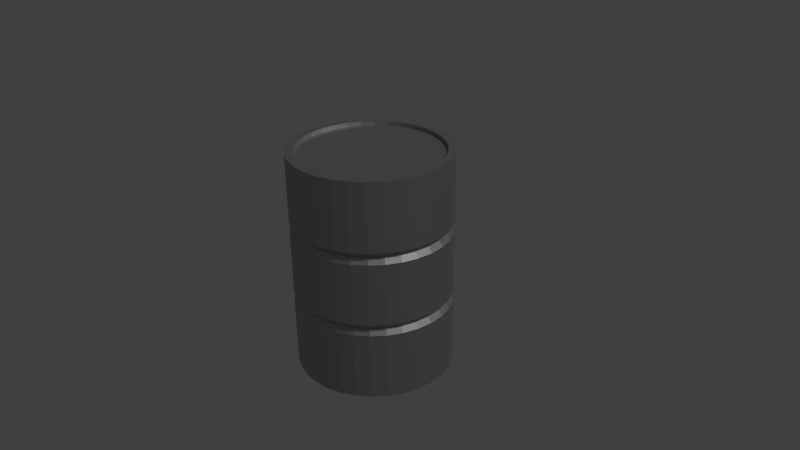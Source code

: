 # Source: can.blend  (saved by Blender 2.76.0; exported with 4.5.12 LTS)
import bpy
from mathutils import Matrix  # noqa: F401  (used for matrix-valued properties, if any)

bpy.ops.wm.read_factory_settings(use_empty=True)
scene = bpy.context.scene
scene.name = 'Scene'

# ---- collections
col_collection_1 = bpy.data.collections.new('Collection 1'); scene.collection.children.link(col_collection_1)

# ---- materials (node trees are filled in below, after node groups)
mat_metal = bpy.data.materials.new('Metal')
mat_metal.alpha_threshold = 0.0
mat_metal.roughness = 0.5
mat_metal.line_color = (0.0, 0.0, 0.0, 1.0)

# ---- material node trees
mat_metal.use_nodes = True; mat_metal.node_tree.nodes.clear()
_N = mat_metal.node_tree.nodes; _L = mat_metal.node_tree.links
n0 = _N.new('ShaderNodeOutputMaterial'); n0.name = 'Material Output'; n0.location = (300, 300)
n1 = _N.new('ShaderNodeBsdfAnisotropic'); n1.name = 'Glossy BSDF'; n1.location = (10, 300)
n1.distribution = 'GGX'
n1.inputs[0].default_value = (0.5277, 0.5277, 0.5277, 1.0)
n1.inputs[1].default_value = 0.5489
_L.new(n1.outputs[0], n0.inputs[0])
n0.is_active_output = True

# ---- world
world_world = bpy.data.worlds.new('World'); scene.world = world_world
world_world.color = (0.05088, 0.05088, 0.05088)
world_world.use_sun_shadow = False
world_world.sun_shadow_jitter_overblur = 0.0
world_world.cycles.sampling_method = 'MANUAL'
world_world.cycles.sample_map_resolution = 256

# ---- cameras
cam_camera = bpy.data.cameras.new('Camera')
cam_camera.clip_end = 100.0
cam_camera.lens = 35.0
cam_camera.sensor_width = 32.0
cam_camera.sensor_height = 18.0
cam_camera.ortho_scale = 7.314
cam_camera.dof.focus_distance = 0.0

# ---- lights
light_lamp = bpy.data.lights.new('Lamp', 'SUN')
light_lamp.transmission_factor = 0.0
light_lamp.cutoff_distance = 30.0
light_lamp.angle = 0.1993
light_lamp.energy = 1.0
light_lamp.shadow_buffer_clip_start = 1.001
light_lamp.shadow_soft_size = 0.1
light_lamp.shadow_cascade_max_distance = 1000.0
light_lamp.cycles.use_multiple_importance_sampling = False

# ---- meshes
me_cylinder = bpy.data.meshes.new('Cylinder')
me_cylinder.from_pydata([(0.0, 1.0, -0.3333), (0.0, 1.0, 0.3333), (0.1951, 0.9808, 0.3333), (0.1951, 0.9808, -0.3333), (0.3827, 0.9239, 0.3333), (0.3827, 0.9239, -0.3333), (0.5556, 0.8315, 0.3333), (0.5556, 0.8315, -0.3333), (0.7071, 0.7071, -0.3333), (0.8315, 0.5556, 0.3333), (0.8315, 0.5556, -0.3333), (0.9239, 0.3827, 0.3333), (0.9239, 0.3827, -0.3333), (0.9808, 0.1951, 0.3333), (0.9808, 0.1951, -0.3333), (1.0, 7.55e-08, 0.3333), (1.0, 7.55e-08, -0.3333), (0.9808, -0.1951, 0.3333), (0.9808, -0.1951, -0.3333), (0.9239, -0.3827, 0.3333), (0.9239, -0.3827, -0.3333), (0.8315, -0.5556, 0.3333), (0.8315, -0.5556, -0.3333), (0.7071, -0.7071, 0.3333), (0.7071, -0.7071, -0.3333), (0.5556, -0.8315, 0.3333), (0.5556, -0.8315, -0.3333), (0.3827, -0.9239, 0.3333), (0.3827, -0.9239, -0.3333), (0.1951, -0.9808, 0.3333), (0.1951, -0.9808, -0.3333), (-3.258e-07, -1.0, 0.3333), (-3.258e-07, -1.0, -0.3333), (-0.1951, -0.9808, -0.3333), (-0.3827, -0.9239, 0.3333), (-0.3827, -0.9239, -0.3333), (-0.5556, -0.8315, 0.3333), (-0.5556, -0.8315, -0.3333), (-0.7071, -0.7071, 0.3333), (-0.7071, -0.7071, -0.3333), (-0.8315, -0.5556, 0.3333), (-0.8315, -0.5556, -0.3333), (-0.9239, -0.3827, 0.3333), (-0.9239, -0.3827, -0.3333), (-0.9808, -0.1951, 0.3333), (-0.9808, -0.1951, -0.3333), (-1.0, 9.656e-07, 0.3333), (-1.0, 9.656e-07, -0.3333), (-0.9808, 0.1951, 0.3333), (-0.9808, 0.1951, -0.3333), (-0.9239, 0.3827, 0.3333), (-0.9239, 0.3827, -0.3333), (-0.8315, 0.5556, 0.3333), (-0.8315, 0.5556, -0.3333), (-0.7071, 0.7071, 0.3333), (-0.7071, 0.7071, -0.3333), (-0.5556, 0.8315, 0.3333), (-0.5556, 0.8315, -0.3333), (-0.3827, 0.9239, -0.3333), (-0.1951, 0.9808, -0.3333), (0.7071, 0.7071, 0.3333), (-0.1951, -0.9808, 0.3333), (-0.3827, 0.9239, 0.3333), (-0.1951, 0.9808, 0.3333), (0.2048, 1.03, 1.0), (-5.949e-09, 1.05, 1.0), (-5.949e-09, 1.05, 0.3845), (0.4018, 0.9701, 1.0), (0.5833, 0.873, 1.0), (0.7425, 0.7425, 1.0), (0.873, 0.5833, 1.0), (0.9701, 0.4018, 1.0), (1.03, 0.2048, 1.0), (1.05, 6.47e-08, 1.0), (1.03, -0.2048, 1.0), (0.9701, -0.4018, 1.0), (0.873, -0.5833, 1.0), (0.7425, -0.7425, 1.0), (0.5833, -0.873, 1.0), (0.4018, -0.9701, 1.0), (0.2048, -1.03, 1.0), (-3.481e-07, -1.05, 1.0), (-0.2048, -1.03, 1.0), (-0.4018, -0.9701, 1.0), (-0.5833, -0.873, 1.0), (-0.7425, -0.7425, 1.0), (-0.873, -0.5833, 1.0), (-0.9701, -0.4018, 1.0), (-1.03, -0.2048, 1.0), (-1.05, 9.993e-07, 1.0), (-1.03, 0.2048, 1.0), (-0.9701, 0.4018, 1.0), (-0.873, 0.5833, 1.0), (-0.7425, 0.7425, 1.0), (-0.5833, 0.873, 1.0), (-0.4018, 0.9701, 1.0), (-0.2048, 1.03, 1.0), (0.2048, 1.03, 0.3845), (0.4018, 0.9701, 0.3845), (0.5833, 0.873, 0.3845), (0.7425, 0.7425, 0.3845), (0.873, 0.5833, 0.3845), (0.9701, 0.4018, 0.3845), (1.03, 0.2048, 0.3845), (1.05, 6.47e-08, 0.3845), (1.03, -0.2048, 0.3845), (0.9701, -0.4018, 0.3845), (0.873, -0.5833, 0.3845), (0.7425, -0.7425, 0.3845), (0.5833, -0.873, 0.3845), (0.4018, -0.9701, 0.3845), (0.2048, -1.03, 0.3845), (-3.481e-07, -1.05, 0.3845), (-0.2048, -1.03, 0.3845), (-0.4018, -0.9701, 0.3845), (-0.5833, -0.873, 0.3845), (-0.7425, -0.7425, 0.3845), (-0.873, -0.5833, 0.3845), (-0.9701, -0.4018, 0.3845), (-1.03, -0.2048, 0.3845), (-1.05, 9.993e-07, 0.3845), (-1.03, 0.2048, 0.3845), (-0.9701, 0.4018, 0.3845), (-0.873, 0.5833, 0.3845), (-0.7425, 0.7425, 0.3845), (-0.5833, 0.873, 0.3845), (-0.4018, 0.9701, 0.3845), (-0.2048, 1.03, 0.3845), (-2.678e-09, 1.05, -0.2822), (-2.678e-09, 1.05, 0.2822), (0.2048, 1.03, 0.2822), (0.2048, 1.03, -0.2822), (0.4018, 0.9701, 0.2822), (0.4018, 0.9701, -0.2822), (0.5833, 0.873, 0.2822), (0.5833, 0.873, -0.2822), (0.7425, 0.7425, 0.2822), (0.7425, 0.7425, -0.2822), (0.873, 0.5833, 0.2822), (0.873, 0.5833, -0.2822), (0.9701, 0.4018, 0.2822), (0.9701, 0.4018, -0.2822), (1.03, 0.2048, 0.2822), (1.03, 0.2048, -0.2822), (1.05, 6.335e-08, 0.2822), (1.05, 6.335e-08, -0.2822), (1.03, -0.2048, 0.2822), (1.03, -0.2048, -0.2822), (0.9701, -0.4018, 0.2822), (0.9701, -0.4018, -0.2822), (0.873, -0.5833, 0.2822), (0.873, -0.5833, -0.2822), (0.7425, -0.7425, 0.2822), (0.7425, -0.7425, -0.2822), (0.5833, -0.873, 0.2822), (0.5833, -0.873, -0.2822), (0.4018, -0.9701, 0.2822), (0.4018, -0.9701, -0.2822), (0.2048, -1.03, 0.2822), (0.2048, -1.03, -0.2822), (-3.448e-07, -1.05, 0.2822), (-3.448e-07, -1.05, -0.2822), (-0.2048, -1.03, 0.2822), (-0.2048, -1.03, -0.2822), (-0.4018, -0.9701, 0.2822), (-0.4018, -0.9701, -0.2822), (-0.5833, -0.873, 0.2822), (-0.5833, -0.873, -0.2822), (-0.7425, -0.7425, 0.2822), (-0.7425, -0.7425, -0.2822), (-0.873, -0.5833, 0.2822), (-0.873, -0.5833, -0.2822), (-0.9701, -0.4018, 0.2822), (-0.9701, -0.4018, -0.2822), (-1.03, -0.2048, 0.2822), (-1.03, -0.2048, -0.2822), (-1.05, 9.98e-07, 0.2822), (-1.05, 9.98e-07, -0.2822), (-1.03, 0.2048, 0.2822), (-1.03, 0.2048, -0.2822), (-0.9701, 0.4018, 0.2822), (-0.9701, 0.4018, -0.2822), (-0.873, 0.5833, 0.2822), (-0.873, 0.5833, -0.2822), (-0.7425, 0.7425, 0.2822), (-0.7425, 0.7425, -0.2822), (-0.5833, 0.873, 0.2822), (-0.5833, 0.873, -0.2822), (-0.4018, 0.9701, 0.2822), (-0.4018, 0.9701, -0.2822), (-0.2048, 1.03, 0.2822), (-0.2048, 1.03, -0.2822), (-2.678e-09, 1.05, -1.0), (0.2048, 1.03, -1.0), (0.2048, 1.03, -0.3845), (0.4018, 0.9701, -1.0), (0.4018, 0.9701, -0.3845), (0.5833, 0.873, -1.0), (0.5833, 0.873, -0.3845), (0.7425, 0.7425, -1.0), (0.7425, 0.7425, -0.3845), (0.873, 0.5833, -1.0), (0.873, 0.5833, -0.3845), (0.9701, 0.4018, -1.0), (0.9701, 0.4018, -0.3845), (1.03, 0.2048, -1.0), (1.03, 0.2048, -0.3845), (1.05, 6.367e-08, -1.0), (1.05, 6.367e-08, -0.3845), (1.03, -0.2048, -1.0), (1.03, -0.2048, -0.3845), (0.9701, -0.4018, -1.0), (0.9701, -0.4018, -0.3845), (0.873, -0.5833, -1.0), (0.873, -0.5833, -0.3845), (0.7425, -0.7425, -1.0), (0.7425, -0.7425, -0.3845), (0.5833, -0.873, -1.0), (0.5833, -0.873, -0.3845), (0.4018, -0.9701, -1.0), (0.4018, -0.9701, -0.3845), (0.2048, -1.03, -1.0), (0.2048, -1.03, -0.3845), (-3.448e-07, -1.05, -1.0), (-3.448e-07, -1.05, -0.3845), (-0.2048, -1.03, -1.0), (-0.2048, -1.03, -0.3845), (-0.4018, -0.9701, -1.0), (-0.4018, -0.9701, -0.3845), (-0.5833, -0.873, -1.0), (-0.5833, -0.873, -0.3845), (-0.7425, -0.7425, -1.0), (-0.7425, -0.7425, -0.3845), (-0.873, -0.5833, -1.0), (-0.873, -0.5833, -0.3845), (-0.9701, -0.4018, -1.0), (-0.9701, -0.4018, -0.3845), (-1.03, -0.2048, -1.0), (-1.03, -0.2048, -0.3845), (-1.05, 9.983e-07, -1.0), (-1.05, 9.983e-07, -0.3845), (-1.03, 0.2048, -1.0), (-1.03, 0.2048, -0.3845), (-0.9701, 0.4018, -1.0), (-0.9701, 0.4018, -0.3845), (-0.873, 0.5833, -1.0), (-0.873, 0.5833, -0.3845), (-0.7425, 0.7425, -1.0), (-0.7425, 0.7425, -0.3845), (-0.5833, 0.873, -1.0), (-0.5833, 0.873, -0.3845), (-0.4018, 0.9701, -1.0), (-0.4018, 0.9701, -0.3845), (-0.2048, 1.03, -1.0), (-0.2048, 1.03, -0.3845), (-2.678e-09, 1.05, -0.3845), (0.1844, 0.9268, 1.0), (-5.354e-09, 0.945, 1.0), (0.3616, 0.8731, 1.0), (0.525, 0.7857, 1.0), (0.6682, 0.6682, 1.0), (0.7857, 0.525, 1.0), (0.8731, 0.3616, 1.0), (0.9268, 0.1844, 1.0), (0.945, 5.227e-08, 1.0), (0.9268, -0.1844, 1.0), (0.8731, -0.3616, 1.0), (0.7857, -0.525, 1.0), (0.6682, -0.6682, 1.0), (0.525, -0.7857, 1.0), (0.3616, -0.8731, 1.0), (0.1844, -0.9268, 1.0), (-3.133e-07, -0.945, 1.0), (-0.1844, -0.9268, 1.0), (-0.3616, -0.8731, 1.0), (-0.525, -0.7857, 1.0), (-0.6682, -0.6682, 1.0), (-0.7857, -0.525, 1.0), (-0.8731, -0.3616, 1.0), (-0.9268, -0.1844, 1.0), (-0.945, 8.934e-07, 1.0), (-0.9268, 0.1844, 1.0), (-0.8731, 0.3616, 1.0), (-0.7857, 0.525, 1.0), (-0.6682, 0.6682, 1.0), (-0.525, 0.7857, 1.0), (-0.3616, 0.8731, 1.0), (-0.1844, 0.9268, 1.0), (0.1844, 0.9268, 0.9659), (-5.354e-09, 0.945, 0.9659), (0.3616, 0.8731, 0.9659), (0.525, 0.7857, 0.9659), (0.6682, 0.6682, 0.9659), (0.7857, 0.525, 0.9659), (0.8731, 0.3616, 0.9659), (0.9268, 0.1844, 0.9659), (0.945, 5.227e-08, 0.9659), (0.9268, -0.1844, 0.9659), (0.8731, -0.3616, 0.9659), (0.7857, -0.525, 0.9659), (0.6682, -0.6682, 0.9659), (0.525, -0.7857, 0.9659), (0.3616, -0.8731, 0.9659), (0.1844, -0.9268, 0.9659), (-3.133e-07, -0.945, 0.9659), (-0.1844, -0.9268, 0.9659), (-0.3616, -0.8731, 0.9659), (-0.525, -0.7857, 0.9659), (-0.6682, -0.6682, 0.9659), (-0.7857, -0.525, 0.9659), (-0.8731, -0.3616, 0.9659), (-0.9268, -0.1844, 0.9659), (-0.945, 8.934e-07, 0.9659), (-0.9268, 0.1844, 0.9659), (-0.8731, 0.3616, 0.9659), (-0.7857, 0.525, 0.9659), (-0.6682, 0.6682, 0.9659), (-0.525, 0.7857, 0.9659), (-0.3616, 0.8731, 0.9659), (-0.1844, 0.9268, 0.9659), (-8.37e-09, 0.945, -1.0), (0.1844, 0.9268, -1.0), (0.3616, 0.8731, -1.0), (0.525, 0.7857, -1.0), (0.6682, 0.6682, -1.0), (0.7857, 0.525, -1.0), (0.8731, 0.3616, -1.0), (0.9268, 0.1844, -1.0), (0.945, 5.731e-08, -1.0), (0.9268, -0.1844, -1.0), (0.8731, -0.3616, -1.0), (0.7857, -0.525, -1.0), (0.6682, -0.6682, -1.0), (0.525, -0.7857, -1.0), (0.3616, -0.8731, -1.0), (0.1844, -0.9268, -1.0), (-3.163e-07, -0.945, -1.0), (-0.1844, -0.9268, -1.0), (-0.3616, -0.8731, -1.0), (-0.525, -0.7857, -1.0), (-0.6682, -0.6682, -1.0), (-0.7857, -0.525, -1.0), (-0.8731, -0.3616, -1.0), (-0.9268, -0.1844, -1.0), (-0.945, 8.985e-07, -1.0), (-0.9268, 0.1844, -1.0), (-0.8731, 0.3616, -1.0), (-0.7857, 0.525, -1.0), (-0.6682, 0.6682, -1.0), (-0.525, 0.7857, -1.0), (-0.3616, 0.8731, -1.0), (-0.1844, 0.9268, -1.0), (-8.37e-09, 0.945, -0.9659), (0.1844, 0.9268, -0.9659), (0.3616, 0.8731, -0.9659), (0.525, 0.7857, -0.9659), (0.6682, 0.6682, -0.9659), (0.7857, 0.525, -0.9659), (0.8731, 0.3616, -0.9659), (0.9268, 0.1844, -0.9659), (0.945, 5.731e-08, -0.9659), (0.9268, -0.1844, -0.9659), (0.8731, -0.3616, -0.9659), (0.7857, -0.525, -0.9659), (0.6682, -0.6682, -0.9659), (0.525, -0.7857, -0.9659), (0.3616, -0.8731, -0.9659), (0.1844, -0.9268, -0.9659), (-3.163e-07, -0.945, -0.9659), (-0.1844, -0.9268, -0.9659), (-0.3616, -0.8731, -0.9659), (-0.525, -0.7857, -0.9659), (-0.6682, -0.6682, -0.9659), (-0.7857, -0.525, -0.9659), (-0.8731, -0.3616, -0.9659), (-0.9268, -0.1844, -0.9659), (-0.945, 8.985e-07, -0.9659), (-0.9268, 0.1844, -0.9659), (-0.8731, 0.3616, -0.9659), (-0.7857, 0.525, -0.9659), (-0.6682, 0.6682, -0.9659), (-0.525, 0.7857, -0.9659), (-0.3616, 0.8731, -0.9659), (-0.1844, 0.9268, -0.9659)], [], [(87, 86, 277, 278), (46, 48, 178, 176), (47, 49, 242, 240), (21, 23, 152, 150), (49, 47, 177, 179), (22, 24, 216, 214), (24, 22, 151, 153), (48, 50, 180, 178), (23, 25, 154, 152), (49, 51, 244, 242), (51, 49, 179, 181), (26, 24, 153, 155), (24, 26, 218, 216), (50, 52, 182, 180), (25, 27, 156, 154), (1, 2, 130, 129), (51, 53, 246, 244), (53, 51, 181, 183), (26, 28, 220, 218), (28, 26, 155, 157), (215, 217, 333, 332), (3, 0, 128, 131), (0, 3, 194, 255), (52, 54, 184, 182), (27, 29, 158, 156), (2, 4, 132, 130), (53, 55, 248, 246), (55, 53, 183, 185), (28, 30, 222, 220), (30, 28, 157, 159), (3, 5, 196, 194), (5, 3, 131, 133), (54, 56, 186, 184), (29, 31, 160, 158), (55, 57, 250, 248), (4, 6, 134, 132), (30, 32, 224, 222), (57, 55, 185, 187), (32, 30, 159, 161), (5, 7, 198, 196), (7, 5, 133, 135), (57, 58, 252, 250), (32, 33, 226, 224), (58, 57, 187, 189), (33, 32, 161, 163), (7, 8, 200, 198), (8, 7, 135, 137), (66, 65, 64, 97), (97, 64, 67, 98), (98, 67, 68, 99), (99, 68, 69, 100), (100, 69, 70, 101), (101, 70, 71, 102), (102, 71, 72, 103), (103, 72, 73, 104), (104, 73, 74, 105), (105, 74, 75, 106), (106, 75, 76, 107), (107, 76, 77, 108), (108, 77, 78, 109), (109, 78, 79, 110), (110, 79, 80, 111), (111, 80, 81, 112), (112, 81, 82, 113), (113, 82, 83, 114), (114, 83, 84, 115), (115, 84, 85, 116), (116, 85, 86, 117), (117, 86, 87, 118), (118, 87, 88, 119), (119, 88, 89, 120), (120, 89, 90, 121), (121, 90, 91, 122), (122, 91, 92, 123), (123, 92, 93, 124), (124, 93, 94, 125), (125, 94, 95, 126), (127, 96, 65, 66), (126, 95, 96, 127), (63, 62, 126, 127), (189, 188, 190, 191), (191, 190, 129, 128), (187, 186, 188, 189), (185, 184, 186, 187), (183, 182, 184, 185), (181, 180, 182, 183), (179, 178, 180, 181), (177, 176, 178, 179), (175, 174, 176, 177), (173, 172, 174, 175), (171, 170, 172, 173), (169, 168, 170, 171), (167, 166, 168, 169), (165, 164, 166, 167), (163, 162, 164, 165), (161, 160, 162, 163), (159, 158, 160, 161), (157, 156, 158, 159), (155, 154, 156, 157), (153, 152, 154, 155), (151, 150, 152, 153), (149, 148, 150, 151), (147, 146, 148, 149), (145, 144, 146, 147), (143, 142, 144, 145), (141, 140, 142, 143), (139, 138, 140, 141), (137, 136, 138, 139), (135, 134, 136, 137), (133, 132, 134, 135), (131, 130, 132, 133), (128, 129, 130, 131), (22, 20, 149, 151), (47, 45, 175, 177), (19, 21, 150, 148), (44, 46, 176, 174), (20, 18, 147, 149), (45, 43, 173, 175), (17, 19, 148, 146), (42, 44, 174, 172), (18, 16, 145, 147), (43, 41, 171, 173), (15, 17, 146, 144), (40, 42, 172, 170), (16, 14, 143, 145), (41, 39, 169, 171), (13, 15, 144, 142), (38, 40, 170, 168), (14, 12, 141, 143), (39, 37, 167, 169), (11, 13, 142, 140), (36, 38, 168, 166), (12, 10, 139, 141), (37, 35, 165, 167), (59, 58, 189, 191), (9, 11, 140, 138), (34, 36, 166, 164), (10, 8, 137, 139), (35, 33, 163, 165), (0, 59, 191, 128), (251, 252, 254, 253), (253, 254, 255, 192), (249, 250, 252, 251), (247, 248, 250, 249), (245, 246, 248, 247), (243, 244, 246, 245), (241, 242, 244, 243), (239, 240, 242, 241), (237, 238, 240, 239), (235, 236, 238, 237), (233, 234, 236, 235), (231, 232, 234, 233), (229, 230, 232, 231), (227, 228, 230, 229), (225, 226, 228, 227), (223, 224, 226, 225), (221, 222, 224, 223), (219, 220, 222, 221), (217, 218, 220, 219), (215, 216, 218, 217), (213, 214, 216, 215), (211, 212, 214, 213), (209, 210, 212, 211), (207, 208, 210, 209), (205, 206, 208, 207), (203, 204, 206, 205), (201, 202, 204, 203), (199, 200, 202, 201), (197, 198, 200, 199), (195, 196, 198, 197), (193, 194, 196, 195), (192, 255, 194, 193), (20, 22, 214, 212), (45, 47, 240, 238), (18, 20, 212, 210), (43, 45, 238, 236), (16, 18, 210, 208), (41, 43, 236, 234), (14, 16, 208, 206), (39, 41, 234, 232), (12, 14, 206, 204), (37, 39, 232, 230), (10, 12, 204, 202), (35, 37, 230, 228), (58, 59, 254, 252), (8, 10, 202, 200), (33, 35, 228, 226), (59, 0, 255, 254), (56, 62, 188, 186), (31, 61, 162, 160), (6, 60, 136, 134), (25, 23, 108, 109), (27, 25, 109, 110), (29, 27, 110, 111), (31, 29, 111, 112), (61, 31, 112, 113), (34, 61, 113, 114), (36, 34, 114, 115), (38, 36, 115, 116), (40, 38, 116, 117), (42, 40, 117, 118), (44, 42, 118, 119), (46, 44, 119, 120), (48, 46, 120, 121), (23, 21, 107, 108), (21, 19, 106, 107), (19, 17, 105, 106), (17, 15, 104, 105), (15, 13, 103, 104), (13, 11, 102, 103), (11, 9, 101, 102), (9, 60, 100, 101), (1, 63, 127, 66), (60, 6, 99, 100), (62, 56, 125, 126), (6, 4, 98, 99), (56, 54, 124, 125), (4, 2, 97, 98), (54, 52, 123, 124), (2, 1, 66, 97), (52, 50, 122, 123), (50, 48, 121, 122), (62, 63, 190, 188), (60, 9, 138, 136), (61, 34, 164, 162), (63, 1, 129, 190), (278, 277, 309, 310), (74, 73, 264, 265), (88, 87, 278, 279), (75, 74, 265, 266), (89, 88, 279, 280), (76, 75, 266, 267), (90, 89, 280, 281), (77, 76, 267, 268), (91, 90, 281, 282), (78, 77, 268, 269), (64, 65, 257, 256), (92, 91, 282, 283), (79, 78, 269, 270), (93, 92, 283, 284), (80, 79, 270, 271), (67, 64, 256, 258), (94, 93, 284, 285), (81, 80, 271, 272), (68, 67, 258, 259), (95, 94, 285, 286), (82, 81, 272, 273), (69, 68, 259, 260), (96, 95, 286, 287), (83, 82, 273, 274), (70, 69, 260, 261), (65, 96, 287, 257), (84, 83, 274, 275), (71, 70, 261, 262), (85, 84, 275, 276), (72, 71, 262, 263), (86, 85, 276, 277), (73, 72, 263, 264), (288, 289, 319, 318, 317, 316, 315, 314, 313, 312, 311, 310, 309, 308, 307, 306, 305, 304, 303, 302, 301, 300, 299, 298, 297, 296, 295, 294, 293, 292, 291, 290), (265, 264, 296, 297), (279, 278, 310, 311), (266, 265, 297, 298), (280, 279, 311, 312), (267, 266, 298, 299), (281, 280, 312, 313), (268, 267, 299, 300), (282, 281, 313, 314), (269, 268, 300, 301), (283, 282, 314, 315), (270, 269, 301, 302), (256, 257, 289, 288), (284, 283, 315, 316), (271, 270, 302, 303), (258, 256, 288, 290), (285, 284, 316, 317), (272, 271, 303, 304), (259, 258, 290, 291), (286, 285, 317, 318), (273, 272, 304, 305), (260, 259, 291, 292), (287, 286, 318, 319), (274, 273, 305, 306), (261, 260, 292, 293), (257, 287, 319, 289), (275, 274, 306, 307), (262, 261, 293, 294), (276, 275, 307, 308), (263, 262, 294, 295), (277, 276, 308, 309), (264, 263, 295, 296), (347, 348, 380, 379), (229, 231, 340, 339), (243, 245, 347, 346), (203, 205, 327, 326), (217, 219, 334, 333), (231, 233, 341, 340), (192, 193, 321, 320), (245, 247, 348, 347), (205, 207, 328, 327), (219, 221, 335, 334), (233, 235, 342, 341), (193, 195, 322, 321), (247, 249, 349, 348), (207, 209, 329, 328), (221, 223, 336, 335), (235, 237, 343, 342), (195, 197, 323, 322), (249, 251, 350, 349), (209, 211, 330, 329), (223, 225, 337, 336), (237, 239, 344, 343), (197, 199, 324, 323), (251, 253, 351, 350), (211, 213, 331, 330), (225, 227, 338, 337), (239, 241, 345, 344), (199, 201, 325, 324), (253, 192, 320, 351), (213, 215, 332, 331), (227, 229, 339, 338), (241, 243, 346, 345), (201, 203, 326, 325), (352, 353, 354, 355, 356, 357, 358, 359, 360, 361, 362, 363, 364, 365, 366, 367, 368, 369, 370, 371, 372, 373, 374, 375, 376, 377, 378, 379, 380, 381, 382, 383), (334, 335, 367, 366), (321, 322, 354, 353), (348, 349, 381, 380), (335, 336, 368, 367), (322, 323, 355, 354), (349, 350, 382, 381), (336, 337, 369, 368), (323, 324, 356, 355), (350, 351, 383, 382), (337, 338, 370, 369), (324, 325, 357, 356), (351, 320, 352, 383), (338, 339, 371, 370), (325, 326, 358, 357), (339, 340, 372, 371), (326, 327, 359, 358), (340, 341, 373, 372), (327, 328, 360, 359), (341, 342, 374, 373), (328, 329, 361, 360), (342, 343, 375, 374), (329, 330, 362, 361), (343, 344, 376, 375), (330, 331, 363, 362), (344, 345, 377, 376), (331, 332, 364, 363), (345, 346, 378, 377), (332, 333, 365, 364), (346, 347, 379, 378), (333, 334, 366, 365), (320, 321, 353, 352)])
me_cylinder.materials.append(mat_metal)
me_cylinder.use_remesh_preserve_volume = False
me_cylinder.use_remesh_preserve_attributes = False
me_cylinder.use_mirror_vertex_groups = False
me_cylinder.update()

# ---- objects
ob_cylinder = bpy.data.objects.new('Cylinder', me_cylinder)
ob_lamp = bpy.data.objects.new('Lamp', light_lamp)
ob_camera = bpy.data.objects.new('Camera', cam_camera)

# ---- transforms, parenting, visibility, modifiers, constraints
ob_cylinder.location = (0.0, 0.0, 0.0)
ob_cylinder.scale = (1.0, 1.0, 1.466)
ob_cylinder.lineart.crease_threshold = 0.0
ob_lamp.location = (4.076, 1.005, 5.904)
ob_lamp.rotation_euler = (0.6503, 0.05522, 1.866)
ob_lamp.lock_rotations_4d = False
ob_lamp.empty_display_type = 'ARROWS'
ob_lamp.color = (0.0, 0.0, 0.0, 0.0)
ob_lamp.lineart.crease_threshold = 0.0
ob_camera.location = (7.481, -6.508, 5.344)
ob_camera.rotation_euler = (1.109, 0.01082, 0.8149)
ob_camera.lock_rotations_4d = False
ob_camera.empty_display_type = 'ARROWS'
ob_camera.color = (0.0, 0.0, 0.0, 0.0)
ob_camera.display_type = 'WIRE'
ob_camera.lineart.crease_threshold = 0.0

# ---- collection membership
col_collection_1.objects.link(ob_cylinder)
col_collection_1.objects.link(ob_lamp)
col_collection_1.objects.link(ob_camera)

# ---- scene / render settings (as saved in the file)
scene.camera = ob_camera
scene.frame_start = 1; scene.frame_end = 250; scene.frame_set(1)
scene.render.engine = 'CYCLES'
scene.render.resolution_percentage = 50
scene.render.dither_intensity = 0.0
scene.cycles.use_denoising = False
scene.cycles.samples = 10
scene.cycles.sampling_pattern = 'TABULATED_SOBOL'
scene.cycles.light_sampling_threshold = 0.0
scene.cycles.use_adaptive_sampling = False
scene.cycles.use_light_tree = False
scene.cycles.blur_glossy = 0.0
scene.cycles.pixel_filter_type = 'GAUSSIAN'
scene.cycles.sample_clamp_indirect = 0.0
scene.view_settings.view_transform = 'Standard'
bpy.context.view_layer.update()
